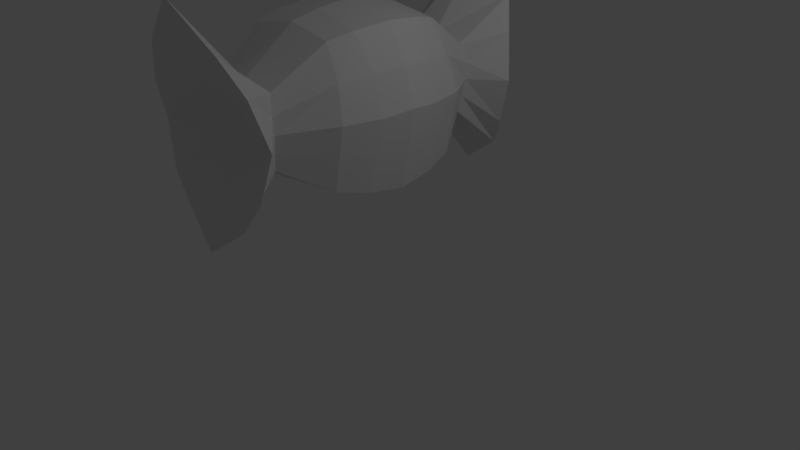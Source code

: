 # Source: GumModel.blend  (saved by Blender 2.78.0; exported with 4.5.12 LTS)
import bpy
from mathutils import Matrix  # noqa: F401  (used for matrix-valued properties, if any)

bpy.ops.wm.read_factory_settings(use_empty=True)
scene = bpy.context.scene
scene.name = 'Scene'

# ---- collections
col_collection_1 = bpy.data.collections.new('Collection 1'); scene.collection.children.link(col_collection_1)

# ---- materials (node trees are filled in below, after node groups)
mat_material = bpy.data.materials.new('Material')
mat_material.alpha_threshold = 0.0
mat_material.use_transparent_shadow = False
mat_material.roughness = 0.5
mat_material.line_color = (0.0, 0.0, 0.0, 1.0)

# ---- material node trees

# ---- world
world_world = bpy.data.worlds.new('World'); scene.world = world_world
world_world.color = (0.05088, 0.05088, 0.05088)
world_world.use_sun_shadow = False
world_world.sun_shadow_jitter_overblur = 0.0
world_world.cycles.sampling_method = 'MANUAL'

# ---- cameras
cam_camera = bpy.data.cameras.new('Camera')
cam_camera.clip_end = 100.0
cam_camera.lens = 35.0
cam_camera.sensor_width = 32.0
cam_camera.sensor_height = 18.0
cam_camera.ortho_scale = 7.314
cam_camera.dof.focus_distance = 0.0
cam_camera.dof.aperture_fstop = 128.0

# ---- lights
light_lamp = bpy.data.lights.new('Lamp', 'POINT')
light_lamp.transmission_factor = 0.0
light_lamp.cutoff_distance = 30.0
light_lamp.energy = 100.0
light_lamp.shadow_buffer_clip_start = 1.001
light_lamp.shadow_soft_size = 0.1
light_lamp.shadow_maximum_resolution = 0.006
light_lamp.use_absolute_resolution = True

# ---- meshes
me_cube = bpy.data.meshes.new('Cube')
me_cube.from_pydata([(0.8395, 0.9146, -0.84), (-0.8394, 0.9146, -0.84), (0.6453, 0.8157, 0.8592), (-0.6452, 0.8157, 0.8592), (0.6446, 2.068, -1.049), (-0.4398, 2.098, -0.9826), (0.6568, 2.208, 0.9475), (-0.5851, 2.234, 0.9159), (1.0, 0.0, -1.001), (-1.0, 0.0, -1.001), (0.769, 0.0, 0.9829), (-0.7689, 0.0, 0.9829), (-0.9428, 0.4949, -0.9434), (-0.7246, 0.4931, 0.9387), (0.9429, 0.4949, -0.9434), (0.7247, 0.4931, 0.9387), (0.4822, 1.486, 0.3959), (-0.4363, 1.486, 0.3959), (-0.4363, 1.486, -0.5226), (0.4822, 1.486, -0.5226), (0.9955, 0.9143, 0.0003499), (-0.9957, 0.9143, 0.0003499), (1.009, 1.874, -0.06463), (-0.7958, 2.045, -0.07596), (-1.136, 0.0, -0.07866), (1.18, 0.0, 0.0378), (1.118, 0.4164, 0.0003499), (-1.156, 0.4065, -0.04188), (0.5682, 1.523, -0.06643), (-0.5212, 1.523, -0.06643), (-6.504e-05, 0.9019, -0.944), (-6.504e-05, 0.7906, 0.9668), (0.07917, 2.168, -1.462), (-0.0001277, 2.349, 1.476), (-6.533e-05, 0.0, 1.106), (-6.51e-05, 0.0, -1.125), (-6.51e-05, 0.4299, -1.06), (-6.516e-05, 0.4278, 1.056), (0.02334, 1.501, -0.5819), (0.02334, 1.501, 0.4509), (0.1521, 1.767, -0.01963), (0.8692, 0.8507, 0.4365), (-0.8725, 0.8507, 0.4365), (0.85, 2.016, 0.5168), (-0.7627, 2.158, 0.3976), (0.5573, 1.533, 0.1498), (-1.013, 0.0, 0.4625), (1.033, 0.0, 0.5233), (0.9764, 0.4152, 0.4797), (-0.9993, 0.41, 0.4577), (-0.511, 1.533, 0.1498), (0.07781, 2.13, 0.7611), (-1.068, 0.0, -0.5398), (1.09, 0.0, -0.4816), (1.03, 0.4557, -0.4715), (-1.049, 0.4507, -0.4926), (-0.4787, 1.504, -0.2945), (0.9175, 0.9144, -0.4198), (-0.9176, 0.9144, -0.4198), (0.8385, 1.947, -0.6782), (-0.7018, 2.064, -0.6967), (0.5252, 1.504, -0.2945), (0.1156, 1.968, -0.7406)], [], [(49, 13, 3, 42), (39, 16, 6, 33), (62, 32, 5, 60), (50, 17, 7, 44), (38, 18, 5, 32), (61, 19, 4, 59), (48, 15, 10, 47), (37, 13, 11, 34), (36, 35, 9, 12), (30, 36, 12, 1), (31, 3, 13, 37), (41, 2, 15, 48), (46, 11, 13, 49), (57, 0, 19, 61), (30, 1, 18, 38), (42, 3, 17, 50), (31, 2, 16, 39), (58, 21, 29, 56), (41, 20, 28, 45), (52, 24, 27, 55), (57, 20, 26, 54), (54, 26, 25, 53), (45, 28, 22, 43), (56, 29, 23, 60), (51, 40, 23, 44), (55, 27, 21, 58), (43, 22, 40, 51), (3, 31, 39, 17), (0, 30, 38, 19), (2, 31, 37, 15), (0, 14, 36, 30), (14, 8, 35, 36), (15, 37, 34, 10), (19, 38, 32, 4), (59, 4, 32, 62), (17, 39, 33, 7), (6, 43, 51, 33), (33, 51, 44, 7), (16, 45, 43, 6), (2, 41, 45, 16), (21, 42, 50, 29), (24, 46, 49, 27), (20, 41, 48, 26), (26, 48, 47, 25), (29, 50, 44, 23), (27, 49, 42, 21), (22, 59, 62, 40), (12, 55, 58, 1), (18, 56, 60, 5), (14, 54, 53, 8), (0, 57, 54, 14), (9, 52, 55, 12), (1, 58, 56, 18), (20, 57, 61, 28), (28, 61, 59, 22), (40, 62, 60, 23)])
me_cube.materials.append(mat_material)
me_cube.use_remesh_preserve_volume = False
me_cube.use_remesh_preserve_attributes = False
me_cube.use_mirror_vertex_groups = False
me_cube.update()

# ---- objects
ob_cube = bpy.data.objects.new('Cube', me_cube)
ob_lamp = bpy.data.objects.new('Lamp', light_lamp)
ob_camera = bpy.data.objects.new('Camera', cam_camera)

# ---- transforms, parenting, visibility, modifiers, constraints
ob_cube.location = (-0.5448, 0.1699, 2.033)
ob_cube.lock_rotations_4d = False
ob_cube.empty_display_type = 'ARROWS'
ob_cube.lineart.crease_threshold = 0.0
_m = ob_cube.modifiers.new('Mirror', 'MIRROR')
_m.use_axis = (False, True, False)
_m.use_clip = True
ob_lamp.location = (4.076, 1.005, 5.904)
ob_lamp.rotation_euler = (0.6503, 0.05522, 1.866)
ob_lamp.lock_rotations_4d = False
ob_lamp.empty_display_type = 'ARROWS'
ob_lamp.color = (0.0, 0.0, 0.0, 0.0)
ob_lamp.lineart.crease_threshold = 0.0
ob_camera.location = (7.481, -6.508, 5.344)
ob_camera.rotation_euler = (1.109, 0.0, 0.8149)
ob_camera.lock_rotations_4d = False
ob_camera.empty_display_type = 'ARROWS'
ob_camera.color = (0.0, 0.0, 0.0, 0.0)
ob_camera.display_type = 'WIRE'
ob_camera.lineart.crease_threshold = 0.0

# ---- collection membership
col_collection_1.objects.link(ob_cube)
col_collection_1.objects.link(ob_lamp)
col_collection_1.objects.link(ob_camera)

# ---- scene / render settings (as saved in the file)
scene.camera = ob_camera
scene.frame_start = 1; scene.frame_end = 250; scene.frame_set(1)
scene.render.engine = 'BLENDER_EEVEE_NEXT'
scene.render.resolution_percentage = 50
scene.render.dither_intensity = 0.0
scene.cycles.use_denoising = False
scene.cycles.samples = 128
scene.cycles.sampling_pattern = 'TABULATED_SOBOL'
scene.cycles.light_sampling_threshold = 0.0
scene.cycles.use_adaptive_sampling = False
scene.cycles.use_light_tree = False
scene.cycles.blur_glossy = 0.0
scene.cycles.sample_clamp_indirect = 0.0
scene.view_settings.view_transform = 'Standard'
bpy.context.view_layer.update()
